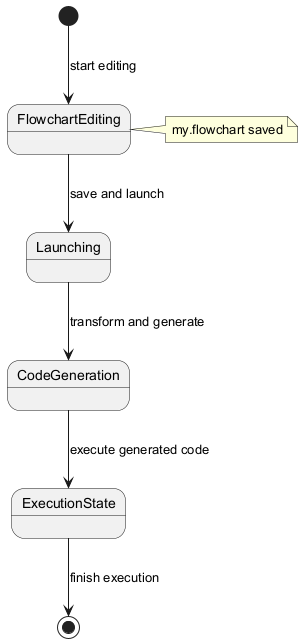

The diagram above was rendered by PlantUML. Its source (embedded in the PNG):
@startuml
state FlowchartEditing
state Launching
state CodeGeneration
state ExecutionState

[*] --> FlowchartEditing : start editing
FlowchartEditing --> Launching : save and launch
Launching --> CodeGeneration : transform and generate
CodeGeneration --> ExecutionState : execute generated code
ExecutionState --> [*] : finish execution
note right of FlowchartEditing: my.flowchart saved
@enduml